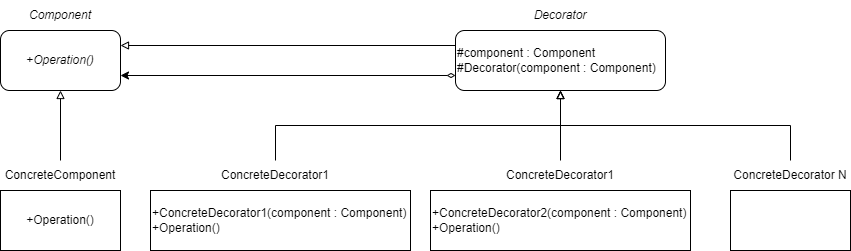

The diagram above was exported from draw.io. Its source (the exported page's mxGraphModel, read from the mxfile embedded in the PNG):
<mxGraphModel dx="1038" dy="547" grid="1" gridSize="10" guides="1" tooltips="1" connect="1" arrows="1" fold="1" page="1" pageScale="1" pageWidth="827" pageHeight="1169" math="0" shadow="0">
  <root>
    <mxCell id="0" />
    <mxCell id="1" parent="0" />
    <mxCell id="V_UMc8muUYYA75ZAyoLh-1" value="+&lt;i&gt;Operation()&lt;/i&gt;" style="rounded=1;whiteSpace=wrap;html=1;" vertex="1" parent="1">
      <mxGeometry x="40" y="190" width="120" height="60" as="geometry" />
    </mxCell>
    <mxCell id="V_UMc8muUYYA75ZAyoLh-2" value="&lt;i&gt;Component&lt;/i&gt;" style="text;html=1;strokeColor=none;fillColor=none;align=center;verticalAlign=middle;whiteSpace=wrap;rounded=0;" vertex="1" parent="1">
      <mxGeometry x="70" y="160" width="60" height="30" as="geometry" />
    </mxCell>
    <mxCell id="V_UMc8muUYYA75ZAyoLh-3" value="+Operation()" style="rounded=0;whiteSpace=wrap;html=1;" vertex="1" parent="1">
      <mxGeometry x="40" y="350" width="120" height="60" as="geometry" />
    </mxCell>
    <mxCell id="V_UMc8muUYYA75ZAyoLh-9" value="" style="edgeStyle=none;rounded=0;orthogonalLoop=1;jettySize=auto;html=1;entryX=0.5;entryY=1;entryDx=0;entryDy=0;endArrow=block;endFill=0;" edge="1" parent="1" source="V_UMc8muUYYA75ZAyoLh-7" target="V_UMc8muUYYA75ZAyoLh-1">
      <mxGeometry relative="1" as="geometry" />
    </mxCell>
    <mxCell id="V_UMc8muUYYA75ZAyoLh-7" value="ConcreteComponent" style="text;html=1;strokeColor=none;fillColor=none;align=center;verticalAlign=middle;whiteSpace=wrap;rounded=0;" vertex="1" parent="1">
      <mxGeometry x="70" y="320" width="60" height="30" as="geometry" />
    </mxCell>
    <mxCell id="V_UMc8muUYYA75ZAyoLh-29" style="edgeStyle=orthogonalEdgeStyle;rounded=0;orthogonalLoop=1;jettySize=auto;html=1;exitX=0;exitY=0.25;exitDx=0;exitDy=0;entryX=1;entryY=0.25;entryDx=0;entryDy=0;endArrow=block;endFill=0;" edge="1" parent="1" source="V_UMc8muUYYA75ZAyoLh-10" target="V_UMc8muUYYA75ZAyoLh-1">
      <mxGeometry relative="1" as="geometry" />
    </mxCell>
    <mxCell id="V_UMc8muUYYA75ZAyoLh-30" style="edgeStyle=orthogonalEdgeStyle;rounded=0;orthogonalLoop=1;jettySize=auto;html=1;exitX=0;exitY=0.75;exitDx=0;exitDy=0;entryX=1;entryY=0.75;entryDx=0;entryDy=0;endArrow=classic;endFill=1;startArrow=diamondThin;startFill=0;" edge="1" parent="1" source="V_UMc8muUYYA75ZAyoLh-10" target="V_UMc8muUYYA75ZAyoLh-1">
      <mxGeometry relative="1" as="geometry" />
    </mxCell>
    <mxCell id="V_UMc8muUYYA75ZAyoLh-10" value="#component :&amp;nbsp;Component&lt;br&gt;#Decorator(component :&amp;nbsp;Component)" style="rounded=1;whiteSpace=wrap;html=1;align=left;" vertex="1" parent="1">
      <mxGeometry x="495" y="190" width="210" height="60" as="geometry" />
    </mxCell>
    <mxCell id="V_UMc8muUYYA75ZAyoLh-11" value="&lt;i&gt;Decorator&lt;/i&gt;" style="text;html=1;strokeColor=none;fillColor=none;align=center;verticalAlign=middle;whiteSpace=wrap;rounded=0;" vertex="1" parent="1">
      <mxGeometry x="570" y="160" width="60" height="30" as="geometry" />
    </mxCell>
    <mxCell id="V_UMc8muUYYA75ZAyoLh-13" value="&lt;span style=&quot;&quot;&gt;+ConcreteDecorator2&lt;/span&gt;&lt;span style=&quot;&quot;&gt;(component :&amp;nbsp;Component)&lt;/span&gt;&lt;span style=&quot;&quot;&gt;&lt;br&gt;+Operation()&lt;/span&gt;" style="rounded=0;whiteSpace=wrap;html=1;align=left;" vertex="1" parent="1">
      <mxGeometry x="470" y="350" width="260" height="60" as="geometry" />
    </mxCell>
    <mxCell id="V_UMc8muUYYA75ZAyoLh-14" value="+ConcreteDecorator1&lt;span style=&quot;&quot;&gt;(component :&amp;nbsp;Component)&lt;/span&gt;&lt;span style=&quot;&quot;&gt;&lt;br&gt;+Operation()&lt;/span&gt;" style="rounded=0;whiteSpace=wrap;html=1;align=left;" vertex="1" parent="1">
      <mxGeometry x="190" y="350" width="260" height="60" as="geometry" />
    </mxCell>
    <mxCell id="V_UMc8muUYYA75ZAyoLh-25" style="edgeStyle=orthogonalEdgeStyle;rounded=0;orthogonalLoop=1;jettySize=auto;html=1;exitX=0.5;exitY=0;exitDx=0;exitDy=0;entryX=0.5;entryY=1;entryDx=0;entryDy=0;endArrow=block;endFill=0;" edge="1" parent="1" source="V_UMc8muUYYA75ZAyoLh-16" target="V_UMc8muUYYA75ZAyoLh-10">
      <mxGeometry relative="1" as="geometry" />
    </mxCell>
    <mxCell id="V_UMc8muUYYA75ZAyoLh-16" value="ConcreteDecorator1" style="text;html=1;strokeColor=none;fillColor=none;align=center;verticalAlign=middle;whiteSpace=wrap;rounded=0;" vertex="1" parent="1">
      <mxGeometry x="285" y="320" width="60" height="30" as="geometry" />
    </mxCell>
    <mxCell id="V_UMc8muUYYA75ZAyoLh-27" style="edgeStyle=orthogonalEdgeStyle;rounded=0;orthogonalLoop=1;jettySize=auto;html=1;exitX=0.5;exitY=0;exitDx=0;exitDy=0;entryX=0.5;entryY=1;entryDx=0;entryDy=0;endArrow=block;endFill=0;" edge="1" parent="1" source="V_UMc8muUYYA75ZAyoLh-17" target="V_UMc8muUYYA75ZAyoLh-10">
      <mxGeometry relative="1" as="geometry" />
    </mxCell>
    <mxCell id="V_UMc8muUYYA75ZAyoLh-17" value="ConcreteDecorator N" style="text;html=1;strokeColor=none;fillColor=none;align=center;verticalAlign=middle;whiteSpace=wrap;rounded=0;" vertex="1" parent="1">
      <mxGeometry x="770" y="320" width="120" height="30" as="geometry" />
    </mxCell>
    <mxCell id="V_UMc8muUYYA75ZAyoLh-26" style="edgeStyle=orthogonalEdgeStyle;rounded=0;orthogonalLoop=1;jettySize=auto;html=1;exitX=0.5;exitY=0;exitDx=0;exitDy=0;entryX=0.5;entryY=1;entryDx=0;entryDy=0;endArrow=block;endFill=0;" edge="1" parent="1" source="V_UMc8muUYYA75ZAyoLh-18" target="V_UMc8muUYYA75ZAyoLh-10">
      <mxGeometry relative="1" as="geometry" />
    </mxCell>
    <mxCell id="V_UMc8muUYYA75ZAyoLh-18" value="ConcreteDecorator1" style="text;html=1;strokeColor=none;fillColor=none;align=center;verticalAlign=middle;whiteSpace=wrap;rounded=0;" vertex="1" parent="1">
      <mxGeometry x="570" y="320" width="60" height="30" as="geometry" />
    </mxCell>
    <mxCell id="V_UMc8muUYYA75ZAyoLh-20" value="" style="rounded=0;whiteSpace=wrap;html=1;" vertex="1" parent="1">
      <mxGeometry x="770" y="350" width="120" height="60" as="geometry" />
    </mxCell>
  </root>
</mxGraphModel>